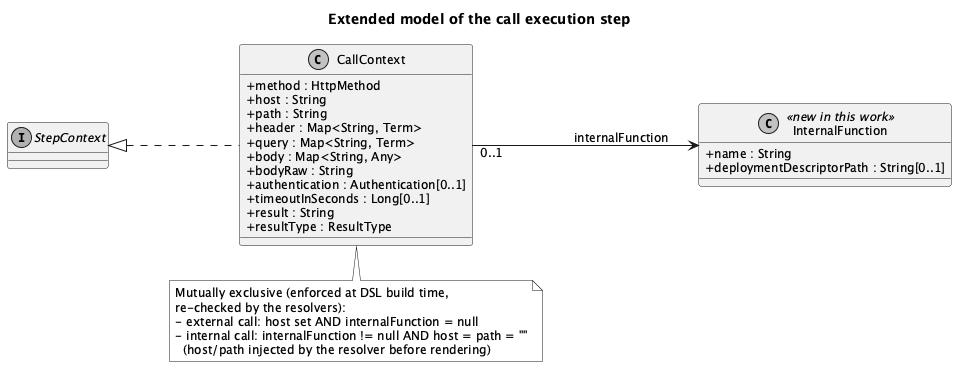

The diagram above was rendered by PlantUML. Its source (embedded in the PNG):
@startuml call-step-model
skinparam monochrome true
skinparam shadowing false
skinparam classAttributeIconSize 0
skinparam defaultFontSize 12
left to right direction
title Extended model of the call execution step

interface StepContext

class CallContext {
  +method : HttpMethod
  +host : String
  +path : String
  +header : Map<String, Term>
  +query : Map<String, Term>
  +body : Map<String, Any>
  +bodyRaw : String
  +authentication : Authentication[0..1]
  +timeoutInSeconds : Long[0..1]
  +result : String
  +resultType : ResultType
}

class InternalFunction <<new in this work>> {
  +name : String
  +deploymentDescriptorPath : String[0..1]
}

StepContext <|.. CallContext
CallContext "0..1" --> InternalFunction : internalFunction

note bottom of CallContext
  Mutually exclusive (enforced at DSL build time,
  re-checked by the resolvers):
  - external call: host set AND internalFunction = null
  - internal call: internalFunction != null AND host = path = ""
    (host/path injected by the resolver before rendering)
end note
@enduml